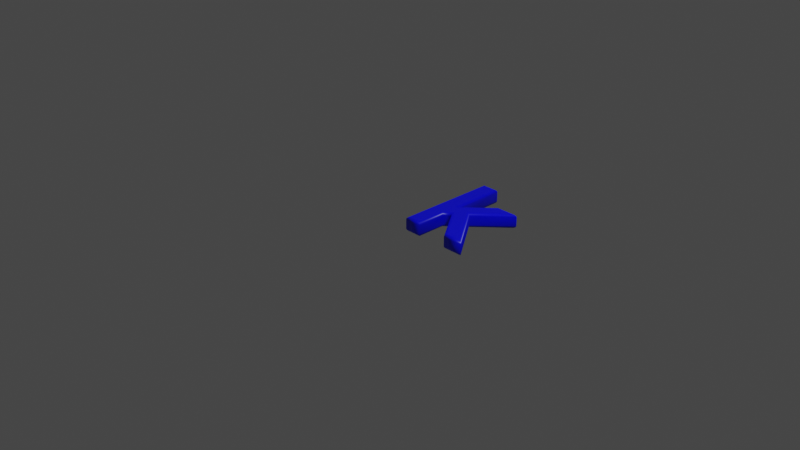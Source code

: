 # Source: 107.blend  (saved by Blender 2.83.19; exported with 4.5.12 LTS)
import bpy
from mathutils import Matrix  # noqa: F401  (used for matrix-valued properties, if any)

bpy.ops.wm.read_factory_settings(use_empty=True)
scene = bpy.context.scene
scene.name = 'Scene'

# ---- collections
col_collection = bpy.data.collections.new('Collection'); scene.collection.children.link(col_collection)

# ---- materials (node trees are filled in below, after node groups)
mat_material = bpy.data.materials.new('Material')
mat_material.alpha_threshold = 0.0
mat_material.use_transparent_shadow = False
mat_material.line_color = (0.0, 0.0, 0.0, 1.0)

# ---- material node trees
mat_material.use_nodes = True; mat_material.node_tree.nodes.clear()
_N = mat_material.node_tree.nodes; _L = mat_material.node_tree.links
n0 = _N.new('ShaderNodeOutputMaterial'); n0.name = 'Material Output'; n0.location = (300, 300)
n1 = _N.new('ShaderNodeBsdfPrincipled'); n1.name = 'Principled BSDF'; n1.location = (10, 300)
n1.distribution = 'GGX'
n1.subsurface_method = 'BURLEY'
n1.inputs[0].default_value = (0.0, 0.0, 1.0, 1.0)
n1.inputs[2].default_value = 0.4
n1.inputs[3].default_value = 1.45
n1.inputs[27].default_value = (0.0, 0.0, 0.0, 1.0)
n1.inputs[28].default_value = 1.0
_L.new(n1.outputs[0], n0.inputs[0])
n0.is_active_output = True

# ---- world
world_world = bpy.data.worlds.new('World'); scene.world = world_world
world_world.use_nodes = True; world_world.node_tree.nodes.clear()
_N = world_world.node_tree.nodes; _L = world_world.node_tree.links
n0 = _N.new('ShaderNodeOutputWorld'); n0.name = 'World Output'; n0.location = (300, 300)
n1 = _N.new('ShaderNodeBackground'); n1.name = 'Background'; n1.location = (10, 300)
n1.inputs[0].default_value = (0.05088, 0.05088, 0.05088, 1.0)
_L.new(n1.outputs[0], n0.inputs[0])
n0.is_active_output = True
world_world.color = (0.05088, 0.05088, 0.05088)
world_world.use_sun_shadow = False
world_world.sun_shadow_jitter_overblur = 0.0

# ---- cameras
cam_camera = bpy.data.cameras.new('Camera')
cam_camera.clip_end = 100.0
cam_camera.ortho_scale = 7.314

# ---- lights
light_light = bpy.data.lights.new('Light', 'POINT')
light_light.transmission_factor = 0.0
light_light.energy = 1000.0
light_light.shadow_soft_size = 0.1
light_light.shadow_maximum_resolution = 0.006
light_light.use_absolute_resolution = True

# ---- meshes
me_107 = bpy.data.meshes.new('107')
me_107.from_pydata([(0.1643, 1.311e-09, 0.08), (0.1643, 1.083, 0.08), (0.2966, 1.083, 0.08), (0.2966, 0.456, 0.08), (0.6328, 0.7797, 0.08), (0.7887, 0.7797, 0.08), (0.4817, 0.4859, 0.08), (0.8368, 1.311e-09, 0.08), (0.6801, 1.311e-09, 0.08), (0.3919, 0.4024, 0.08), (0.2966, 0.3126, 0.08), (0.2966, 1.311e-09, 0.08), (0.1643, -3.577e-10, -0.08), (0.1643, 1.083, -0.08), (0.2966, 1.083, -0.08), (0.2966, 0.456, -0.08), (0.6328, 0.7797, -0.08), (0.7887, 0.7797, -0.08), (0.4817, 0.4859, -0.08), (0.8368, -3.577e-10, -0.08), (0.6801, -3.577e-10, -0.08), (0.3919, 0.4024, -0.08), (0.2966, 0.3126, -0.08), (0.2966, -3.577e-10, -0.08), (0.1643, -3.577e-10, -0.08), (0.1528, -0.01148, -0.07772), (0.1431, -0.02121, -0.07121), (0.1366, -0.02772, -0.06148), (0.1343, -0.03, -0.05), (0.1343, -0.03, 0.05), (0.1366, -0.02772, 0.06148), (0.1431, -0.02121, 0.07121), (0.1528, -0.01148, 0.07772), (0.1643, 1.311e-09, 0.08), (0.1643, 1.083, -0.08), (0.1528, 1.095, -0.07772), (0.1431, 1.104, -0.07121), (0.1366, 1.111, -0.06148), (0.1343, 1.113, -0.05), (0.1343, 1.113, 0.05), (0.1366, 1.111, 0.06148), (0.1431, 1.104, 0.07121), (0.1528, 1.095, 0.07772), (0.1643, 1.083, 0.08), (0.2966, 1.083, -0.08), (0.308, 1.095, -0.07772), (0.3178, 1.104, -0.07121), (0.3243, 1.111, -0.06148), (0.3266, 1.113, -0.05), (0.3266, 1.113, 0.05), (0.3243, 1.111, 0.06148), (0.3178, 1.104, 0.07121), (0.308, 1.095, 0.07772), (0.2966, 1.083, 0.08), (0.2966, 0.456, -0.08), (0.308, 0.483, -0.07772), (0.3178, 0.5058, -0.07121), (0.3243, 0.5211, -0.06148), (0.3266, 0.5265, -0.05), (0.3266, 0.5265, 0.05), (0.3243, 0.5211, 0.06148), (0.3178, 0.5058, 0.07121), (0.308, 0.483, 0.07772), (0.2966, 0.456, 0.08), (0.6328, 0.7797, -0.08), (0.6282, 0.7912, -0.07772), (0.6242, 0.8009, -0.07121), (0.6216, 0.8074, -0.06148), (0.6207, 0.8097, -0.05), (0.6207, 0.8097, 0.05), (0.6216, 0.8074, 0.06148), (0.6242, 0.8009, 0.07121), (0.6282, 0.7912, 0.07772), (0.6328, 0.7797, 0.08), (0.7887, 0.7797, -0.08), (0.8173, 0.7912, -0.07772), (0.8416, 0.8009, -0.07121), (0.8578, 0.8074, -0.06148), (0.8635, 0.8097, -0.05), (0.8635, 0.8097, 0.05), (0.8578, 0.8074, 0.06148), (0.8416, 0.8009, 0.07121), (0.8173, 0.7912, 0.07772), (0.7887, 0.7797, 0.08), (0.4817, 0.4859, -0.08), (0.4969, 0.4846, -0.07772), (0.5098, 0.4834, -0.07121), (0.5184, 0.4827, -0.06148), (0.5214, 0.4824, -0.05), (0.5214, 0.4824, 0.05), (0.5184, 0.4827, 0.06148), (0.5098, 0.4834, 0.07121), (0.4969, 0.4846, 0.07772), (0.4817, 0.4859, 0.08), (0.8368, -3.577e-10, -0.08), (0.8594, -0.01148, -0.07772), (0.8785, -0.02121, -0.07121), (0.8913, -0.02772, -0.06148), (0.8958, -0.03, -0.05), (0.8958, -0.03, 0.05), (0.8913, -0.02772, 0.06148), (0.8785, -0.02121, 0.07121), (0.8594, -0.01148, 0.07772), (0.8368, 1.311e-09, 0.08), (0.6801, -3.577e-10, -0.08), (0.6742, -0.01148, -0.07772), (0.6692, -0.02121, -0.07121), (0.6659, -0.02772, -0.06148), (0.6647, -0.03, -0.05), (0.6647, -0.03, 0.05), (0.6659, -0.02772, 0.06148), (0.6692, -0.02121, 0.07121), (0.6742, -0.01148, 0.07772), (0.6801, 1.311e-09, 0.08), (0.3919, 0.4024, -0.08), (0.3902, 0.385, -0.07772), (0.3888, 0.3703, -0.07121), (0.3878, 0.3605, -0.06148), (0.3875, 0.357, -0.05), (0.3875, 0.357, 0.05), (0.3878, 0.3605, 0.06148), (0.3888, 0.3703, 0.07121), (0.3902, 0.385, 0.07772), (0.3919, 0.4024, 0.08), (0.2966, 0.3126, -0.08), (0.308, 0.3076, -0.07772), (0.3178, 0.3034, -0.07121), (0.3243, 0.3006, -0.06148), (0.3266, 0.2996, -0.05), (0.3266, 0.2996, 0.05), (0.3243, 0.3006, 0.06148), (0.3178, 0.3034, 0.07121), (0.308, 0.3076, 0.07772), (0.2966, 0.3126, 0.08), (0.2966, -3.577e-10, -0.08), (0.308, -0.01148, -0.07772), (0.3178, -0.02121, -0.07121), (0.3243, -0.02772, -0.06148), (0.3266, -0.03, -0.05), (0.3266, -0.03, 0.05), (0.3243, -0.02772, 0.06148), (0.3178, -0.02121, 0.07121), (0.308, -0.01148, 0.07772), (0.2966, 1.311e-09, 0.08)], [], [(0, 2, 1), (0, 3, 2), (3, 5, 4), (3, 6, 5), (3, 9, 6), (9, 7, 6), (0, 10, 3), (10, 9, 3), (8, 7, 9), (0, 11, 10), (14, 12, 13), (15, 12, 14), (17, 15, 16), (18, 15, 17), (21, 15, 18), (19, 21, 18), (22, 12, 15), (21, 22, 15), (19, 20, 21), (23, 12, 22), (25, 35, 34, 24), (26, 36, 35, 25), (27, 37, 36, 26), (28, 38, 37, 27), (29, 39, 38, 28), (30, 40, 39, 29), (31, 41, 40, 30), (32, 42, 41, 31), (33, 43, 42, 32), (35, 45, 44, 34), (36, 46, 45, 35), (37, 47, 46, 36), (38, 48, 47, 37), (39, 49, 48, 38), (40, 50, 49, 39), (41, 51, 50, 40), (42, 52, 51, 41), (43, 53, 52, 42), (45, 55, 54, 44), (46, 56, 55, 45), (47, 57, 56, 46), (48, 58, 57, 47), (49, 59, 58, 48), (50, 60, 59, 49), (51, 61, 60, 50), (52, 62, 61, 51), (53, 63, 62, 52), (55, 65, 64, 54), (56, 66, 65, 55), (57, 67, 66, 56), (58, 68, 67, 57), (59, 69, 68, 58), (60, 70, 69, 59), (61, 71, 70, 60), (62, 72, 71, 61), (63, 73, 72, 62), (65, 75, 74, 64), (66, 76, 75, 65), (67, 77, 76, 66), (68, 78, 77, 67), (69, 79, 78, 68), (70, 80, 79, 69), (71, 81, 80, 70), (72, 82, 81, 71), (73, 83, 82, 72), (75, 85, 84, 74), (76, 86, 85, 75), (77, 87, 86, 76), (78, 88, 87, 77), (79, 89, 88, 78), (80, 90, 89, 79), (81, 91, 90, 80), (82, 92, 91, 81), (83, 93, 92, 82), (85, 95, 94, 84), (86, 96, 95, 85), (87, 97, 96, 86), (88, 98, 97, 87), (89, 99, 98, 88), (90, 100, 99, 89), (91, 101, 100, 90), (92, 102, 101, 91), (93, 103, 102, 92), (95, 105, 104, 94), (96, 106, 105, 95), (97, 107, 106, 96), (98, 108, 107, 97), (99, 109, 108, 98), (100, 110, 109, 99), (101, 111, 110, 100), (102, 112, 111, 101), (103, 113, 112, 102), (105, 115, 114, 104), (106, 116, 115, 105), (107, 117, 116, 106), (108, 118, 117, 107), (109, 119, 118, 108), (110, 120, 119, 109), (111, 121, 120, 110), (112, 122, 121, 111), (113, 123, 122, 112), (115, 125, 124, 114), (116, 126, 125, 115), (117, 127, 126, 116), (118, 128, 127, 117), (119, 129, 128, 118), (120, 130, 129, 119), (121, 131, 130, 120), (122, 132, 131, 121), (123, 133, 132, 122), (125, 135, 134, 124), (126, 136, 135, 125), (127, 137, 136, 126), (128, 138, 137, 127), (129, 139, 138, 128), (130, 140, 139, 129), (131, 141, 140, 130), (132, 142, 141, 131), (133, 143, 142, 132), (135, 25, 24, 134), (136, 26, 25, 135), (137, 27, 26, 136), (138, 28, 27, 137), (139, 29, 28, 138), (140, 30, 29, 139), (141, 31, 30, 140), (142, 32, 31, 141), (143, 33, 32, 142)])
me_107.polygons.foreach_set('use_smooth', [0, 0, 0, 0, 0, 0, 0, 0, 0, 0, 0, 0, 0, 0, 0, 0, 0, 0, 0, 0, 1, 1, 1, 1, 1, 1, 1, 1, 1, 1, 1, 1, 1, 1, 1, 1, 1, 1, 1, 1, 1, 1, 1, 1, 1, 1, 1, 1, 1, 1, 1, 1, 1, 1, 1, 1, 1, 1, 1, 1, 1, 1, 1, 1, 1, 1, 1, 1, 1, 1, 1, 1, 1, 1, 1, 1, 1, 1, 1, 1, 1, 1, 1, 1, 1, 1, 1, 1, 1, 1, 1, 1, 1, 1, 1, 1, 1, 1, 1, 1, 1, 1, 1, 1, 1, 1, 1, 1, 1, 1, 1, 1, 1, 1, 1, 1, 1, 1, 1, 1, 1, 1, 1, 1, 1, 1, 1, 1])
_uv = me_107.uv_layers.new(name='UVMap')
_uv.uv.foreach_set('vector', [0.7283, 0.4999, 0.6673, 0.0001339, 0.7283, 0.0001338, 0.7283, 0.4999, 0.6673, 0.2895, 0.6673, 0.0001339, 0.6673, 0.2895, 0.4402, 0.1402, 0.5122, 0.1402, 0.6673, 0.2895, 0.5819, 0.2757, 0.4402, 0.1402, 0.6673, 0.2895, 0.6233, 0.3142, 0.5819, 0.2757, 0.6233, 0.3142, 0.4181, 0.4999, 0.5819, 0.2757, 0.7283, 0.4999, 0.6673, 0.3557, 0.6673, 0.2895, 0.6673, 0.3557, 0.6233, 0.3142, 0.6673, 0.2895, 0.4903, 0.4999, 0.4181, 0.4999, 0.6233, 0.3142, 0.7283, 0.4999, 0.6673, 0.4999, 0.6673, 0.3557, 0.6673, 0.9999, 0.7283, 0.5001, 0.7283, 0.9999, 0.6673, 0.7105, 0.7283, 0.5001, 0.6673, 0.9999, 0.4402, 0.8598, 0.6673, 0.7105, 0.5122, 0.8598, 0.5819, 0.7243, 0.6673, 0.7105, 0.4402, 0.8598, 0.6233, 0.6858, 0.6673, 0.7105, 0.5819, 0.7243, 0.4181, 0.5001, 0.6233, 0.6858, 0.5819, 0.7243, 0.6673, 0.6443, 0.7283, 0.5001, 0.6673, 0.7105, 0.6233, 0.6858, 0.6673, 0.6443, 0.6673, 0.7105, 0.4181, 0.5001, 0.4903, 0.5001, 0.6233, 0.6858, 0.6673, 0.5001, 0.7283, 0.5001, 0.6673, 0.6443, 0.4146, 0.2726, 0.3899, 0.03906, 0.3954, 0.03352, 0.4178, 0.2739, 0.4115, 0.2717, 0.3851, 0.0439, 0.3899, 0.03906, 0.4146, 0.2726, 0.4085, 0.2711, 0.3807, 0.0482, 0.3851, 0.0439, 0.4115, 0.2717, 0.4056, 0.2707, 0.3767, 0.05193, 0.3807, 0.0482, 0.4085, 0.2711, 0.3912, 0.2689, 0.3555, 0.08099, 0.3767, 0.05193, 0.4056, 0.2707, 0.3876, 0.2702, 0.3506, 0.08392, 0.3555, 0.08099, 0.3912, 0.2689, 0.3841, 0.2716, 0.3461, 0.08639, 0.3506, 0.08392, 0.3876, 0.2702, 0.3807, 0.2731, 0.3421, 0.08849, 0.3461, 0.08639, 0.3841, 0.2716, 0.3795, 0.2748, 0.3383, 0.09036, 0.3421, 0.08849, 0.3807, 0.2731, 0.3899, 0.03906, 0.2925, 0.01517, 0.2926, 0.01039, 0.3954, 0.03352, 0.3851, 0.0439, 0.2922, 0.01922, 0.2925, 0.01517, 0.3899, 0.03906, 0.3807, 0.0482, 0.2916, 0.02278, 0.2922, 0.01922, 0.3851, 0.0439, 0.3767, 0.05193, 0.2909, 0.02625, 0.2916, 0.02278, 0.3807, 0.0482, 0.3555, 0.08099, 0.2793, 0.1036, 0.2909, 0.02625, 0.3767, 0.05193, 0.3506, 0.08392, 0.2885, 0.1009, 0.2793, 0.1036, 0.3555, 0.08099, 0.3461, 0.08639, 0.297, 0.09843, 0.2885, 0.1009, 0.3506, 0.08392, 0.3421, 0.08849, 0.305, 0.09621, 0.297, 0.09843, 0.3461, 0.08639, 0.3383, 0.09036, 0.3127, 0.09417, 0.305, 0.09621, 0.3421, 0.08849, 0.2925, 0.01517, 0.2452, 0.002442, 0.2446, 0.0001338, 0.2926, 0.01039, 0.2922, 0.01922, 0.246, 0.005035, 0.2452, 0.002442, 0.2925, 0.01517, 0.2916, 0.02278, 0.2469, 0.007776, 0.246, 0.005035, 0.2922, 0.01922, 0.2909, 0.02625, 0.248, 0.01052, 0.2469, 0.007776, 0.2916, 0.02278, 0.2793, 0.1036, 0.2829, 0.05893, 0.248, 0.01052, 0.2909, 0.02625, 0.2885, 0.1009, 0.2851, 0.09613, 0.2829, 0.05893, 0.2793, 0.1036, 0.297, 0.09843, 0.2871, 0.1334, 0.2851, 0.09613, 0.2885, 0.1009, 0.305, 0.09621, 0.289, 0.1707, 0.2871, 0.1334, 0.297, 0.09843, 0.3127, 0.09417, 0.2907, 0.2078, 0.289, 0.1707, 0.305, 0.09621, 0.2452, 0.002442, 0.153, 0.0759, 0.1512, 0.07343, 0.2446, 0.0001338, 0.246, 0.005035, 0.1549, 0.07808, 0.153, 0.0759, 0.2452, 0.002442, 0.2469, 0.007776, 0.1567, 0.07999, 0.1549, 0.07808, 0.246, 0.005035, 0.248, 0.01052, 0.1586, 0.0819, 0.1567, 0.07999, 0.2469, 0.007776, 0.2829, 0.05893, 0.1776, 0.1033, 0.1586, 0.0819, 0.248, 0.01052, 0.2851, 0.09613, 0.1673, 0.1134, 0.1776, 0.1033, 0.2829, 0.05893, 0.2871, 0.1334, 0.1572, 0.1232, 0.1673, 0.1134, 0.2851, 0.09613, 0.289, 0.1707, 0.1472, 0.1328, 0.1572, 0.1232, 0.2871, 0.1334, 0.2907, 0.2078, 0.137, 0.1419, 0.1472, 0.1328, 0.289, 0.1707, 0.153, 0.0759, 0.1387, 0.1158, 0.1343, 0.1139, 0.1512, 0.07343, 0.1549, 0.07808, 0.1417, 0.1172, 0.1387, 0.1158, 0.153, 0.0759, 0.1567, 0.07999, 0.1439, 0.1184, 0.1417, 0.1172, 0.1549, 0.07808, 0.1586, 0.0819, 0.1458, 0.1195, 0.1439, 0.1184, 0.1567, 0.07999, 0.1776, 0.1033, 0.1327, 0.1123, 0.1458, 0.1195, 0.1586, 0.0819, 0.1673, 0.1134, 0.1304, 0.1175, 0.1327, 0.1123, 0.1776, 0.1033, 0.1572, 0.1232, 0.1282, 0.1228, 0.1304, 0.1175, 0.1673, 0.1134, 0.1472, 0.1328, 0.1263, 0.1285, 0.1282, 0.1228, 0.1572, 0.1232, 0.137, 0.1419, 0.1249, 0.1347, 0.1263, 0.1285, 0.1472, 0.1328, 0.1387, 0.1158, 0.006812, 0.2724, 0.0001338, 0.2703, 0.1343, 0.1139, 0.1417, 0.1172, 0.01406, 0.2745, 0.006812, 0.2724, 0.1387, 0.1158, 0.1439, 0.1184, 0.02162, 0.2766, 0.01406, 0.2745, 0.1417, 0.1172, 0.1458, 0.1195, 0.02966, 0.2787, 0.02162, 0.2766, 0.1439, 0.1184, 0.1327, 0.1123, 0.1582, 0.2933, 0.02966, 0.2787, 0.1458, 0.1195, 0.1304, 0.1175, 0.1567, 0.2854, 0.1582, 0.2933, 0.1327, 0.1123, 0.1282, 0.1228, 0.1545, 0.2775, 0.1567, 0.2854, 0.1304, 0.1175, 0.1263, 0.1285, 0.1519, 0.2698, 0.1545, 0.2775, 0.1282, 0.1228, 0.1249, 0.1347, 0.1488, 0.2623, 0.1519, 0.2698, 0.1263, 0.1285, 0.006812, 0.2724, 0.02746, 0.6577, 0.02445, 0.6702, 0.0001338, 0.2703, 0.01406, 0.2745, 0.02801, 0.6479, 0.02746, 0.6577, 0.006812, 0.2724, 0.02162, 0.2766, 0.02679, 0.6398, 0.02801, 0.6479, 0.01406, 0.2745, 0.02966, 0.2787, 0.02411, 0.6324, 0.02679, 0.6398, 0.02162, 0.2766, 0.1582, 0.2933, 0.03516, 0.6339, 0.02411, 0.6324, 0.02966, 0.2787, 0.1567, 0.2854, 0.04597, 0.6019, 0.03516, 0.6339, 0.1582, 0.2933, 0.1545, 0.2775, 0.05658, 0.5705, 0.04597, 0.6019, 0.1567, 0.2854, 0.1519, 0.2698, 0.06762, 0.5392, 0.05658, 0.5705, 0.1545, 0.2775, 0.1488, 0.2623, 0.07966, 0.5077, 0.06762, 0.5392, 0.1519, 0.2698, 0.02746, 0.6577, 0.4018, 0.7065, 0.4178, 0.7266, 0.02445, 0.6702, 0.02801, 0.6479, 0.3884, 0.6876, 0.4018, 0.7065, 0.02746, 0.6577, 0.02679, 0.6398, 0.3772, 0.6702, 0.3884, 0.6876, 0.02801, 0.6479, 0.02411, 0.6324, 0.367, 0.6533, 0.3772, 0.6702, 0.02679, 0.6398, 0.03516, 0.6339, 0.1906, 0.407, 0.367, 0.6533, 0.02411, 0.6324, 0.04597, 0.6019, 0.1717, 0.4213, 0.1906, 0.407, 0.03516, 0.6339, 0.05658, 0.5705, 0.1552, 0.4355, 0.1717, 0.4213, 0.04597, 0.6019, 0.06762, 0.5392, 0.1401, 0.4499, 0.1552, 0.4355, 0.05658, 0.5705, 0.07966, 0.5077, 0.1263, 0.4647, 0.1401, 0.4499, 0.06762, 0.5392, 0.4018, 0.7065, 0.4051, 0.4138, 0.4117, 0.4121, 0.4178, 0.7266, 0.3884, 0.6876, 0.3978, 0.4155, 0.4051, 0.4138, 0.4018, 0.7065, 0.3772, 0.6702, 0.3902, 0.4173, 0.3978, 0.4155, 0.3884, 0.6876, 0.367, 0.6533, 0.3826, 0.419, 0.3902, 0.4173, 0.3772, 0.6702, 0.1906, 0.407, 0.2374, 0.3862, 0.3826, 0.419, 0.367, 0.6533, 0.1717, 0.4213, 0.2417, 0.3596, 0.2374, 0.3862, 0.1906, 0.407, 0.1552, 0.4355, 0.2475, 0.334, 0.2417, 0.3596, 0.1717, 0.4213, 0.1401, 0.4499, 0.2547, 0.3094, 0.2475, 0.334, 0.1552, 0.4355, 0.1263, 0.4647, 0.263, 0.2858, 0.2547, 0.3094, 0.1401, 0.4499, 0.4051, 0.4138, 0.3833, 0.3679, 0.3871, 0.3672, 0.4117, 0.4121, 0.3978, 0.4155, 0.3792, 0.3685, 0.3833, 0.3679, 0.4051, 0.4138, 0.3902, 0.4173, 0.3749, 0.3689, 0.3792, 0.3685, 0.3978, 0.4155, 0.3826, 0.419, 0.3701, 0.3691, 0.3749, 0.3689, 0.3902, 0.4173, 0.2374, 0.3862, 0.291, 0.3262, 0.3701, 0.3691, 0.3826, 0.419, 0.2417, 0.3596, 0.2977, 0.316, 0.291, 0.3262, 0.2374, 0.3862, 0.2475, 0.334, 0.3046, 0.3047, 0.2977, 0.316, 0.2417, 0.3596, 0.2547, 0.3094, 0.3115, 0.2926, 0.3046, 0.3047, 0.2475, 0.334, 0.263, 0.2858, 0.3183, 0.2799, 0.3115, 0.2926, 0.2547, 0.3094, 0.3833, 0.3679, 0.403, 0.2897, 0.405, 0.2906, 0.3871, 0.3672, 0.3792, 0.3685, 0.4013, 0.2888, 0.403, 0.2897, 0.3833, 0.3679, 0.3749, 0.3689, 0.3998, 0.288, 0.4013, 0.2888, 0.3792, 0.3685, 0.3701, 0.3691, 0.3984, 0.2872, 0.3998, 0.288, 0.3749, 0.3689, 0.291, 0.3262, 0.3898, 0.2845, 0.3984, 0.2872, 0.3701, 0.3691, 0.2977, 0.316, 0.3875, 0.2844, 0.3898, 0.2845, 0.291, 0.3262, 0.3046, 0.3047, 0.3852, 0.284, 0.3875, 0.2844, 0.2977, 0.316, 0.3115, 0.2926, 0.3828, 0.2833, 0.3852, 0.284, 0.3046, 0.3047, 0.3183, 0.2799, 0.3805, 0.2822, 0.3828, 0.2833, 0.3115, 0.2926, 0.403, 0.2897, 0.4146, 0.2726, 0.4178, 0.2739, 0.405, 0.2906, 0.4013, 0.2888, 0.4115, 0.2717, 0.4146, 0.2726, 0.403, 0.2897, 0.3998, 0.288, 0.4085, 0.2711, 0.4115, 0.2717, 0.4013, 0.2888, 0.3984, 0.2872, 0.4056, 0.2707, 0.4085, 0.2711, 0.3998, 0.288, 0.3898, 0.2845, 0.3912, 0.2689, 0.4056, 0.2707, 0.3984, 0.2872, 0.3875, 0.2844, 0.3876, 0.2702, 0.3912, 0.2689, 0.3898, 0.2845, 0.3852, 0.284, 0.3841, 0.2716, 0.3876, 0.2702, 0.3875, 0.2844, 0.3828, 0.2833, 0.3807, 0.2731, 0.3841, 0.2716, 0.3852, 0.284, 0.3805, 0.2822, 0.3795, 0.2748, 0.3807, 0.2731, 0.3828, 0.2833])
me_107.materials.append(mat_material)
me_107.use_remesh_fix_poles = True
me_107.use_remesh_preserve_attributes = False
me_107.use_mirror_vertex_groups = False
me_107.update()

# ---- objects
ob_light = bpy.data.objects.new('Light', light_light)
ob_camera = bpy.data.objects.new('Camera', cam_camera)
ob_107 = bpy.data.objects.new('107', me_107)

# ---- transforms, parenting, visibility, modifiers, constraints
ob_light.location = (4.076, 1.005, 5.904)
ob_light.rotation_euler = (0.6503, 0.05522, 1.866)
ob_light.lock_rotations_4d = False
ob_light.empty_display_type = 'ARROWS'
ob_light.color = (0.0, 0.0, 0.0, 0.0)
ob_light.lineart.crease_threshold = 0.0
ob_camera.location = (7.359, -6.926, 4.958)
ob_camera.rotation_euler = (1.109, 0.0, 0.8149)
ob_camera.lock_rotations_4d = False
ob_camera.empty_display_type = 'ARROWS'
ob_camera.color = (0.0, 0.0, 0.0, 0.0)
ob_camera.display_type = 'WIRE'
ob_camera.lineart.crease_threshold = 0.0
ob_107.location = (0.0, 0.0, 0.0)
ob_107.lineart.crease_threshold = 0.0

# ---- collection membership
col_collection.objects.link(ob_light)
col_collection.objects.link(ob_camera)
col_collection.objects.link(ob_107)

# ---- scene / render settings (as saved in the file)
scene.camera = ob_camera
scene.frame_start = 1; scene.frame_end = 250; scene.frame_set(1)
scene.render.engine = 'BLENDER_EEVEE_NEXT'
scene.cycles.use_denoising = False
scene.cycles.samples = 128
scene.cycles.sampling_pattern = 'TABULATED_SOBOL'
scene.cycles.use_adaptive_sampling = False
scene.cycles.use_light_tree = False
scene.view_settings.view_transform = 'Filmic'
bpy.context.view_layer.update()
